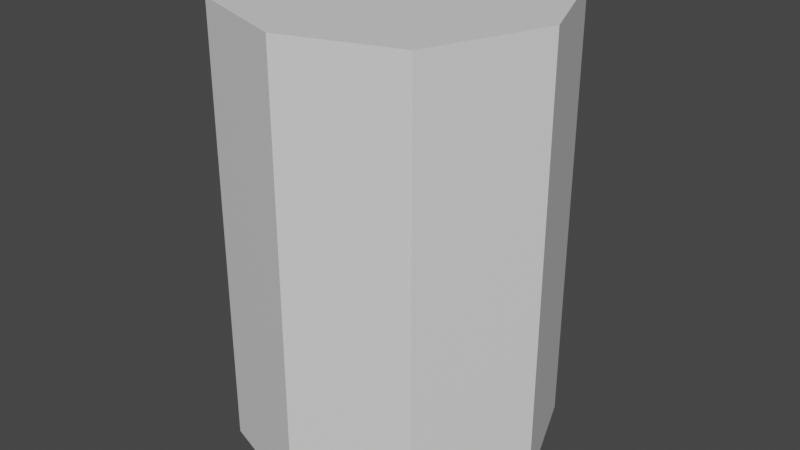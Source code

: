 # Source: Shotgun_L.blend  (saved by Blender 2.93.20; exported with 4.5.12 LTS)
import bpy
from mathutils import Matrix  # noqa: F401  (used for matrix-valued properties, if any)

bpy.ops.wm.read_factory_settings(use_empty=True)
scene = bpy.context.scene
scene.name = 'Scene'

# ---- collections
col_collection = bpy.data.collections.new('Collection'); scene.collection.children.link(col_collection)

# ---- materials (node trees are filled in below, after node groups)
mat_turret_box = bpy.data.materials.new('Turret_Box')
mat_turret = bpy.data.materials.new('Turret')
mat_turret_gunbarrel_part = bpy.data.materials.new('Turret_GunBarrel_Part')
mat_turret_gunbarrel = bpy.data.materials.new('Turret_GunBarrel')
mat_turret_ammo_pipe = bpy.data.materials.new('Turret_Ammo_Pipe')
mat_turret_cap_top = bpy.data.materials.new('Turret_Cap_Top')
mat_turret_cap_side = bpy.data.materials.new('Turret_Cap_Side')

# ---- material node trees
mat_turret_box.use_nodes = True; mat_turret_box.node_tree.nodes.clear()
_N = mat_turret_box.node_tree.nodes; _L = mat_turret_box.node_tree.links
n0 = _N.new('ShaderNodeBsdfPrincipled'); n0.name = 'Principled BSDF'; n0.location = (10, 300)
n0.distribution = 'GGX'
n0.subsurface_method = 'BURLEY'
n0.inputs[3].default_value = 1.45
n0.inputs[27].default_value = (0.0, 0.0, 0.0, 1.0)
n0.inputs[28].default_value = 1.0
n1 = _N.new('ShaderNodeOutputMaterial'); n1.name = 'Material Output'; n1.location = (300, 300)
_L.new(n0.outputs[0], n1.inputs[0])
n1.is_active_output = True
mat_turret.use_nodes = True; mat_turret.node_tree.nodes.clear()
_N = mat_turret.node_tree.nodes; _L = mat_turret.node_tree.links
n0 = _N.new('ShaderNodeBsdfPrincipled'); n0.name = 'Principled BSDF'; n0.location = (10, 300)
n0.distribution = 'GGX'
n0.subsurface_method = 'BURLEY'
n0.inputs[3].default_value = 1.45
n0.inputs[27].default_value = (0.0, 0.0, 0.0, 1.0)
n0.inputs[28].default_value = 1.0
n1 = _N.new('ShaderNodeOutputMaterial'); n1.name = 'Material Output'; n1.location = (300, 300)
_L.new(n0.outputs[0], n1.inputs[0])
n1.is_active_output = True
mat_turret_gunbarrel_part.use_nodes = True; mat_turret_gunbarrel_part.node_tree.nodes.clear()
_N = mat_turret_gunbarrel_part.node_tree.nodes; _L = mat_turret_gunbarrel_part.node_tree.links
n0 = _N.new('ShaderNodeBsdfPrincipled'); n0.name = 'Principled BSDF'; n0.location = (10, 300)
n0.distribution = 'GGX'
n0.subsurface_method = 'BURLEY'
n0.inputs[3].default_value = 1.45
n0.inputs[27].default_value = (0.0, 0.0, 0.0, 1.0)
n0.inputs[28].default_value = 1.0
n1 = _N.new('ShaderNodeOutputMaterial'); n1.name = 'Material Output'; n1.location = (300, 300)
_L.new(n0.outputs[0], n1.inputs[0])
n1.is_active_output = True
mat_turret_gunbarrel.use_nodes = True; mat_turret_gunbarrel.node_tree.nodes.clear()
_N = mat_turret_gunbarrel.node_tree.nodes; _L = mat_turret_gunbarrel.node_tree.links
n0 = _N.new('ShaderNodeBsdfPrincipled'); n0.name = 'Principled BSDF'; n0.location = (10, 300)
n0.distribution = 'GGX'
n0.subsurface_method = 'BURLEY'
n0.inputs[3].default_value = 1.45
n0.inputs[27].default_value = (0.0, 0.0, 0.0, 1.0)
n0.inputs[28].default_value = 1.0
n1 = _N.new('ShaderNodeOutputMaterial'); n1.name = 'Material Output'; n1.location = (300, 300)
_L.new(n0.outputs[0], n1.inputs[0])
n1.is_active_output = True
mat_turret_ammo_pipe.use_nodes = True; mat_turret_ammo_pipe.node_tree.nodes.clear()
_N = mat_turret_ammo_pipe.node_tree.nodes; _L = mat_turret_ammo_pipe.node_tree.links
n0 = _N.new('ShaderNodeBsdfPrincipled'); n0.name = 'Principled BSDF'; n0.location = (10, 300)
n0.distribution = 'GGX'
n0.subsurface_method = 'BURLEY'
n0.inputs[0].default_value = (0.1169, 0.8, 0.1003, 1.0)
n0.inputs[3].default_value = 1.45
n0.inputs[18].default_value = 1.0
n0.inputs[27].default_value = (0.0, 0.0, 0.0, 1.0)
n0.inputs[28].default_value = 1.0
n1 = _N.new('ShaderNodeOutputMaterial'); n1.name = 'Material Output'; n1.location = (300, 300)
_L.new(n0.outputs[0], n1.inputs[0])
n1.is_active_output = True
mat_turret_cap_top.use_nodes = True; mat_turret_cap_top.node_tree.nodes.clear()
_N = mat_turret_cap_top.node_tree.nodes; _L = mat_turret_cap_top.node_tree.links
n0 = _N.new('ShaderNodeBsdfPrincipled'); n0.name = 'Principled BSDF'; n0.location = (10, 300)
n0.distribution = 'GGX'
n0.subsurface_method = 'BURLEY'
n0.inputs[3].default_value = 1.45
n0.inputs[27].default_value = (0.0, 0.0, 0.0, 1.0)
n0.inputs[28].default_value = 1.0
n1 = _N.new('ShaderNodeOutputMaterial'); n1.name = 'Material Output'; n1.location = (300, 300)
_L.new(n0.outputs[0], n1.inputs[0])
n1.is_active_output = True
mat_turret_cap_side.use_nodes = True; mat_turret_cap_side.node_tree.nodes.clear()
_N = mat_turret_cap_side.node_tree.nodes; _L = mat_turret_cap_side.node_tree.links
n0 = _N.new('ShaderNodeBsdfPrincipled'); n0.name = 'Principled BSDF'; n0.location = (10, 300)
n0.distribution = 'GGX'
n0.subsurface_method = 'BURLEY'
n0.inputs[3].default_value = 1.45
n0.inputs[27].default_value = (0.0, 0.0, 0.0, 1.0)
n0.inputs[28].default_value = 1.0
n1 = _N.new('ShaderNodeOutputMaterial'); n1.name = 'Material Output'; n1.location = (300, 300)
_L.new(n0.outputs[0], n1.inputs[0])
n1.is_active_output = True

# ---- world
world_world = bpy.data.worlds.new('World'); scene.world = world_world
world_world.use_nodes = True; world_world.node_tree.nodes.clear()
_N = world_world.node_tree.nodes; _L = world_world.node_tree.links
n0 = _N.new('ShaderNodeOutputWorld'); n0.name = 'World Output'; n0.location = (300, 300)
n1 = _N.new('ShaderNodeBackground'); n1.name = 'Background'; n1.location = (10, 300)
n1.inputs[0].default_value = (0.05088, 0.05088, 0.05088, 1.0)
_L.new(n1.outputs[0], n0.inputs[0])
n0.is_active_output = True
world_world.color = (0.05088, 0.05088, 0.05088)
world_world.use_sun_shadow = False
world_world.sun_shadow_jitter_overblur = 0.0

# ---- meshes
me_cylinder_001 = bpy.data.meshes.new('Cylinder.001')
me_cylinder_001.from_pydata([(7.399e-09, -0.049, 5.561e-08), (0.03465, -0.03715, 4.982e-08), (0.04946, 7.468e-09, 3.166e-08), (0.03465, 0.03715, 1.351e-08), (-7.399e-09, 0.049, 7.716e-09), (-0.03465, 0.03715, 1.351e-08), (-0.04946, -7.468e-09, 3.166e-08), (-0.03465, -0.03715, 4.982e-08), (7.399e-09, -0.049, 0.1395), (0.03465, -0.03715, 0.1395), (0.04946, 7.564e-08, 0.1395), (0.03465, 0.03715, 0.1395), (-0.03465, 0.03715, 0.1395), (-0.04946, 6.07e-08, 0.1395), (-0.03465, -0.03715, 0.1395), (0.03118, -0.03357, 0.1395), (0.03118, 0.03329, 0.1395), (-0.03118, 0.03329, 0.1395), (-0.03118, -0.03357, 0.1395), (0.03118, -0.03357, 7.907e-05), (0.03118, 0.03329, 7.904e-05), (-0.03118, 0.03329, 7.904e-05), (-0.03118, -0.03357, 7.907e-05), (0.03118, -0.03357, 0.1256), (0.03118, 0.03329, 0.1256), (-0.03118, 0.03329, 0.1256), (-0.03118, -0.03357, 0.1256), (-0.02034, 0.01197, 0.1116), (-0.02034, 0.01197, 0.1249), (-0.02034, -0.01197, 0.1116), (-0.02034, -0.01197, 0.1249), (0.02034, 0.01197, 0.1116), (0.02034, 0.01197, 0.1249), (0.02034, -0.01197, 0.1116), (0.02034, -0.01197, 0.1249), (0.01599, 0.00599, 0.05693), (0.01599, 0.00599, 0.1239), (0.01599, -0.00599, 0.05693), (0.01599, -0.00599, 0.1239), (0.00401, 0.00599, 0.1239), (0.00401, -0.00599, 0.1239), (-0.02368, -0.0025, 0.05762), (-0.02368, -0.0025, 0.01286), (-0.02096, -0.001875, 0.0216), (-0.01835, -0.001875, 0.02239), (-0.01595, -0.001875, 0.02368), (-0.01384, -0.001875, 0.02541), (-0.01211, -0.001875, 0.02751), (-0.01082, -0.001875, 0.02992), (-0.01003, -0.001875, 0.03253), (-0.009765, -0.001875, 0.03524), (-0.01003, -0.001875, 0.03796), (-0.01082, -0.001875, 0.04057), (-0.01211, -0.001875, 0.04297), (-0.01384, -0.001875, 0.04508), (-0.01595, -0.001875, 0.04681), (-0.01835, -0.001875, 0.04809), (-0.02096, -0.001875, 0.04889), (-0.01922, -0.0025, 0.01286), (-0.01494, -0.0025, 0.01416), (-0.02368, -0.001875, 0.0216), (-0.011, -0.0025, 0.01627), (-0.00754, -0.0025, 0.01911), (-0.004702, -0.0025, 0.02256), (-0.002593, -0.0025, 0.02651), (-0.001295, -0.0025, 0.03079), (-0.0008563, -0.0025, 0.03524), (-0.001295, -0.0025, 0.03969), (-0.002593, -0.0025, 0.04397), (-0.004702, -0.0025, 0.04792), (-0.00754, -0.0025, 0.05138), (-0.011, -0.0025, 0.05422), (-0.01494, -0.0025, 0.05632), (-0.01922, -0.0025, 0.05762), (-0.02368, -0.001875, 0.04892), (-0.02368, 0.0025, 0.05762), (-0.02368, 0.0025, 0.01286), (-0.02096, 0.001875, 0.0216), (-0.01835, 0.001875, 0.02239), (-0.01595, 0.001875, 0.02368), (-0.01384, 0.001875, 0.02541), (-0.01211, 0.001875, 0.02751), (-0.01082, 0.001875, 0.02992), (-0.01003, 0.001875, 0.03253), (-0.009765, 0.001875, 0.03524), (-0.01003, 0.001875, 0.03796), (-0.01082, 0.001875, 0.04057), (-0.01211, 0.001875, 0.04297), (-0.01384, 0.001875, 0.04508), (-0.01595, 0.001875, 0.04681), (-0.01835, 0.001875, 0.04809), (-0.02096, 0.001875, 0.04889), (-0.01922, 0.0025, 0.01286), (-0.01494, 0.0025, 0.01416), (-0.02368, 0.001875, 0.0216), (-0.011, 0.0025, 0.01627), (-0.00754, 0.0025, 0.01911), (-0.004702, 0.0025, 0.02256), (-0.002593, 0.0025, 0.02651), (-0.001295, 0.0025, 0.03079), (-0.0008563, 0.0025, 0.03524), (-0.001295, 0.0025, 0.03969), (-0.002593, 0.0025, 0.04397), (-0.004702, 0.0025, 0.04792), (-0.00754, 0.0025, 0.05138), (-0.011, 0.0025, 0.05422), (-0.01494, 0.0025, 0.05632), (-0.01922, 0.0025, 0.05762), (-0.02368, 0.001875, 0.04892), (0.03118, -0.03357, 0.1395), (0.03118, 0.03329, 0.1395), (-0.03118, 0.03329, 0.1395), (-0.03118, -0.03357, 0.1395), (5.07e-09, -0.03357, 0.1395), (-5.027e-09, 0.03329, 0.1395), (-5.027e-09, 0.03329, 0.1395), (5.07e-09, -0.03357, 0.1395), (0.03465, 0.03715, 5.26e-09), (-7.399e-09, 0.049, -5.331e-10), (-0.03465, 0.03715, 5.26e-09), (0.03465, 0.03715, 0.1395), (-7.615e-09, 0.049, 0.1395), (-0.03465, 0.03715, 0.1395), (0.03118, 0.03329, 0.1395), (-0.03118, 0.03329, 0.1395), (-0.00401, 0.00599, 0.1239), (-0.00401, -0.00599, 0.1239), (-0.01599, 0.00599, 0.05693), (-0.01599, 0.00599, 0.1239), (-0.01599, -0.00599, 0.05693), (-0.01599, -0.00599, 0.1239), (0.00401, -0.00599, 0.07368), (0.00401, 0.00599, 0.07368), (-0.00401, 0.00599, 0.07368), (-0.00401, -0.00599, 0.07368), (-0.02368, -0.0025, 0.1076), (-0.02368, -0.0025, 0.06286), (-0.02096, -0.001875, 0.0716), (-0.01835, -0.001875, 0.07239), (-0.01595, -0.001875, 0.07368), (-0.01384, -0.001875, 0.07541), (-0.01211, -0.001875, 0.07751), (-0.01082, -0.001875, 0.07992), (-0.01003, -0.001875, 0.08253), (-0.009765, -0.001875, 0.08524), (-0.01003, -0.001875, 0.08796), (-0.01082, -0.001875, 0.09057), (-0.01211, -0.001875, 0.09297), (-0.01384, -0.001875, 0.09508), (-0.01595, -0.001875, 0.09681), (-0.01835, -0.001875, 0.09809), (-0.02096, -0.001875, 0.09889), (-0.01922, -0.0025, 0.06286), (-0.01494, -0.0025, 0.06416), (-0.02368, -0.001875, 0.0716), (-0.011, -0.0025, 0.06627), (-0.00754, -0.0025, 0.06911), (-0.004702, -0.0025, 0.07256), (-0.002593, -0.0025, 0.07651), (-0.001295, -0.0025, 0.08079), (-0.0008563, -0.0025, 0.08524), (-0.001295, -0.0025, 0.08969), (-0.002593, -0.0025, 0.09397), (-0.004702, -0.0025, 0.09792), (-0.00754, -0.0025, 0.1014), (-0.011, -0.0025, 0.1042), (-0.01494, -0.0025, 0.1063), (-0.01922, -0.0025, 0.1076), (-0.02368, -0.001875, 0.09892), (-0.02368, 0.0025, 0.1076), (-0.02368, 0.0025, 0.06286), (-0.02096, 0.001875, 0.0716), (-0.01835, 0.001875, 0.07239), (-0.01595, 0.001875, 0.07368), (-0.01384, 0.001875, 0.07541), (-0.01211, 0.001875, 0.07751), (-0.01082, 0.001875, 0.07992), (-0.01003, 0.001875, 0.08253), (-0.009765, 0.001875, 0.08524), (-0.01003, 0.001875, 0.08796), (-0.01082, 0.001875, 0.09057), (-0.01211, 0.001875, 0.09297), (-0.01384, 0.001875, 0.09508), (-0.01595, 0.001875, 0.09681), (-0.01835, 0.001875, 0.09809), (-0.02096, 0.001875, 0.09889), (-0.01922, 0.0025, 0.06286), (-0.01494, 0.0025, 0.06416), (-0.02368, 0.001875, 0.0716), (-0.011, 0.0025, 0.06627), (-0.00754, 0.0025, 0.06911), (-0.004702, 0.0025, 0.07256), (-0.002593, 0.0025, 0.07651), (-0.001295, 0.0025, 0.08079), (-0.0008563, 0.0025, 0.08524), (-0.001295, 0.0025, 0.08969), (-0.002593, 0.0025, 0.09397), (-0.004702, 0.0025, 0.09792), (-0.00754, 0.0025, 0.1014), (-0.011, 0.0025, 0.1042), (-0.01494, 0.0025, 0.1063), (-0.01922, 0.0025, 0.1076), (-0.02368, 0.001875, 0.09892)], [], [(0, 7, 6, 5, 4, 3, 2, 1), (1, 9, 8, 0), (8, 14, 7, 0), (14, 13, 6, 7), (10, 9, 1, 2), (8, 9, 15, 18, 14), (3, 11, 10, 2), (5, 6, 13, 12), (9, 10, 11, 16, 15), (12, 13, 14, 18, 17), (25, 24, 20, 21), (19, 22, 21, 20), (25, 26, 23, 24), (24, 23, 19, 20), (23, 26, 22, 19), (25, 21, 22, 26), (27, 28, 30, 29), (29, 30, 34, 33), (33, 34, 32, 31), (31, 32, 28, 27), (29, 33, 31, 27), (34, 30, 28, 32), (131, 40, 39, 132), (130, 129, 37, 38, 40, 131, 134, 126), (40, 38, 36, 39), (43, 60, 42, 58), (44, 43, 58, 59), (45, 44, 59, 61), (46, 45, 61, 62), (47, 46, 62, 63), (48, 47, 63, 64), (49, 48, 64, 65), (50, 49, 65, 66), (51, 50, 66, 67), (52, 51, 67, 68), (53, 52, 68, 69), (54, 53, 69, 70), (55, 54, 70, 71), (56, 55, 71, 72), (57, 56, 72, 73), (74, 57, 73, 41), (77, 92, 76, 94), (78, 93, 92, 77), (79, 95, 93, 78), (80, 96, 95, 79), (81, 97, 96, 80), (82, 98, 97, 81), (83, 99, 98, 82), (84, 100, 99, 83), (85, 101, 100, 84), (86, 102, 101, 85), (87, 103, 102, 86), (88, 104, 103, 87), (89, 105, 104, 88), (90, 106, 105, 89), (91, 107, 106, 90), (108, 75, 107, 91), (60, 43, 77, 94), (43, 44, 78, 77), (44, 45, 79, 78), (45, 46, 80, 79), (46, 47, 81, 80), (47, 48, 82, 81), (48, 49, 83, 82), (49, 50, 84, 83), (50, 51, 85, 84), (51, 52, 86, 85), (52, 53, 87, 86), (53, 54, 88, 87), (54, 55, 89, 88), (55, 56, 90, 89), (56, 57, 91, 90), (57, 74, 108, 91), (42, 76, 92, 58), (58, 92, 93, 59), (59, 93, 95, 61), (61, 95, 96, 62), (62, 96, 97, 63), (63, 97, 98, 64), (64, 98, 99, 65), (65, 99, 100, 66), (66, 100, 101, 67), (67, 101, 102, 68), (68, 102, 103, 69), (69, 103, 104, 70), (70, 104, 105, 71), (71, 105, 106, 72), (72, 106, 107, 73), (73, 107, 75, 41), (109, 110, 115, 116), (111, 112, 113, 114), (120, 121, 122, 124, 123), (117, 118, 121, 120), (119, 122, 121, 118), (133, 125, 126, 134), (37, 129, 127, 35), (37, 35, 36, 38), (130, 126, 125, 128), (128, 125, 133, 132, 39, 36, 35, 127), (134, 131, 132, 133), (130, 128, 127, 129), (137, 154, 136, 152), (138, 137, 152, 153), (139, 138, 153, 155), (140, 139, 155, 156), (141, 140, 156, 157), (142, 141, 157, 158), (143, 142, 158, 159), (144, 143, 159, 160), (145, 144, 160, 161), (146, 145, 161, 162), (147, 146, 162, 163), (148, 147, 163, 164), (149, 148, 164, 165), (150, 149, 165, 166), (151, 150, 166, 167), (168, 151, 167, 135), (171, 186, 170, 188), (172, 187, 186, 171), (173, 189, 187, 172), (174, 190, 189, 173), (175, 191, 190, 174), (176, 192, 191, 175), (177, 193, 192, 176), (178, 194, 193, 177), (179, 195, 194, 178), (180, 196, 195, 179), (181, 197, 196, 180), (182, 198, 197, 181), (183, 199, 198, 182), (184, 200, 199, 183), (185, 201, 200, 184), (202, 169, 201, 185), (154, 137, 171, 188), (137, 138, 172, 171), (138, 139, 173, 172), (139, 140, 174, 173), (140, 141, 175, 174), (141, 142, 176, 175), (142, 143, 177, 176), (143, 144, 178, 177), (144, 145, 179, 178), (145, 146, 180, 179), (146, 147, 181, 180), (147, 148, 182, 181), (148, 149, 183, 182), (149, 150, 184, 183), (150, 151, 185, 184), (151, 168, 202, 185), (136, 170, 186, 152), (152, 186, 187, 153), (153, 187, 189, 155), (155, 189, 190, 156), (156, 190, 191, 157), (157, 191, 192, 158), (158, 192, 193, 159), (159, 193, 194, 160), (160, 194, 195, 161), (161, 195, 196, 162), (162, 196, 197, 163), (163, 197, 198, 164), (164, 198, 199, 165), (165, 199, 200, 166), (166, 200, 201, 167), (167, 201, 169, 135)])
me_cylinder_001.polygons.foreach_set('material_index', [0, 0, 0, 0, 0, 0, 0, 0, 0, 0, 1, 1, 1, 1, 1, 1, 2, 2, 2, 2, 2, 2, 3, 3, 3, 4, 4, 4, 4, 4, 4, 4, 4, 4, 4, 4, 4, 4, 4, 4, 4, 4, 4, 4, 4, 4, 4, 4, 4, 4, 4, 4, 4, 4, 4, 4, 4, 4, 4, 4, 4, 4, 4, 4, 4, 4, 4, 4, 4, 4, 4, 4, 4, 4, 4, 4, 4, 4, 4, 4, 4, 4, 4, 4, 4, 4, 4, 4, 4, 5, 5, 6, 6, 6, 3, 3, 3, 3, 3, 3, 3, 4, 4, 4, 4, 4, 4, 4, 4, 4, 4, 4, 4, 4, 4, 4, 4, 4, 4, 4, 4, 4, 4, 4, 4, 4, 4, 4, 4, 4, 4, 4, 4, 4, 4, 4, 4, 4, 4, 4, 4, 4, 4, 4, 4, 4, 4, 4, 4, 4, 4, 4, 4, 4, 4, 4, 4, 4, 4, 4, 4, 4, 4, 4, 4])
_uv = me_cylinder_001.uv_layers.new(name='UVMap')
_uv.uv.foreach_set('vector', [0.0, 0.0, 0.0, 0.0, 0.0, 0.0, 0.0, 0.0, 0.0, 0.0, 0.0, 0.0, 0.0, 0.0, 0.0, 0.0, 0.0, 0.0, 0.0, 0.0, 0.0, 0.0, 0.0, 0.0, 0.0, 0.0, 0.0, 0.0, 0.0, 0.0, 0.0, 0.0, 0.0, 0.0, 0.0, 0.0, 0.0, 0.0, 0.0, 0.0, 0.0, 0.0, 0.0, 0.0, 0.0, 0.0, 0.0, 0.0, 0.0, 0.0, 0.0, 0.0, 0.0, 0.0, 0.0, 0.0, 0.0, 0.0, 0.0, 0.0, 0.0, 0.0, 0.0, 0.0, 0.0, 0.0, 0.0, 0.0, 0.0, 0.0, 0.0, 0.0, 0.0, 0.0, 0.0, 0.0, 0.0, 0.0, 0.0, 0.0, 0.0, 0.0, 0.0, 0.0, 0.0, 0.0, 0.0, 0.0, 0.0, 0.0, 0.0, 0.0, 0.0, 0.0, 0.0, 0.0, 0.0, 0.0, 0.0, 0.0, 0.0, 0.0, 0.0, 0.0, 0.0, 0.0, 0.0, 0.0, 0.0, 0.0, 0.0, 0.0, 0.0, 0.0, 0.0, 0.0, 0.0, 0.0, 0.0, 0.0, 0.0, 0.0, 0.0, 0.0, 0.0, 0.0, 0.0, 0.0, 0.0, 0.0, 0.0, 0.0, 0.0, 0.0, 0.0, 0.0, 0.0, 0.0, 0.0, 0.0, 0.0, 0.0, 0.375, 0.0, 0.625, 0.0, 0.625, 0.25, 0.375, 0.25, 0.375, 0.25, 0.625, 0.25, 0.625, 0.5, 0.375, 0.5, 0.375, 0.5, 0.625, 0.5, 0.625, 0.75, 0.375, 0.75, 0.375, 0.75, 0.625, 0.75, 0.625, 1.0, 0.375, 1.0, 0.125, 0.5, 0.375, 0.5, 0.375, 0.75, 0.125, 0.75, 0.625, 0.5, 0.875, 0.5, 0.875, 0.75, 0.625, 0.75, 0.4375, 0.5, 0.625, 0.5, 0.625, 0.75, 0.4375, 0.75, 0.625, 0.5, 0.0, 0.0, 0.0, 0.0, 0.875, 0.5, 0.625, 0.5, 0.4375, 0.5, 0.4375, 0.25, 0.875, 0.5, 0.625, 0.5, 0.875, 0.5, 0.875, 0.75, 0.625, 0.75, 0.0, 0.0, 0.0, 0.0, 0.0, 0.0, 0.0, 0.0, 0.0, 0.0, 0.0, 0.0, 0.0, 0.0, 0.0, 0.0, 0.0, 0.0, 0.0, 0.0, 0.0, 0.0, 0.0, 0.0, 0.0, 0.0, 0.0, 0.0, 0.0, 0.0, 0.0, 0.0, 0.0, 0.0, 0.0, 0.0, 0.0, 0.0, 0.0, 0.0, 0.0, 0.0, 0.0, 0.0, 0.0, 0.0, 0.0, 0.0, 0.0, 0.0, 0.0, 0.0, 0.0, 0.0, 0.0, 0.0, 0.0, 0.0, 0.0, 0.0, 0.0, 0.0, 0.0, 0.0, 0.0, 0.0, 0.0, 0.0, 0.0, 0.0, 0.0, 0.0, 0.0, 0.0, 0.0, 0.0, 0.0, 0.0, 0.0, 0.0, 0.0, 0.0, 0.0, 0.0, 0.0, 0.0, 0.0, 0.0, 0.0, 0.0, 0.0, 0.0, 0.0, 0.0, 0.0, 0.0, 0.0, 0.0, 0.0, 0.0, 0.0, 0.0, 0.0, 0.0, 0.0, 0.0, 0.0, 0.0, 0.0, 0.0, 0.0, 0.0, 0.0, 0.0, 0.0, 0.0, 0.0, 0.0, 0.0, 0.0, 0.0, 0.0, 0.0, 0.0, 0.0, 0.0, 0.0, 0.0, 0.0, 0.0, 0.0, 0.0, 0.0, 0.0, 0.0, 0.0, 0.0, 0.0, 0.0, 0.0, 0.0, 0.0, 0.0, 0.0, 0.0, 0.0, 0.0, 0.0, 0.0, 0.0, 0.0, 0.0, 0.0, 0.0, 0.0, 0.0, 0.0, 0.0, 0.0, 0.0, 0.0, 0.0, 0.0, 0.0, 0.0, 0.0, 0.0, 0.0, 0.0, 0.0, 0.0, 0.0, 0.0, 0.0, 0.0, 0.0, 0.0, 0.0, 0.0, 0.0, 0.0, 0.0, 0.0, 0.0, 0.0, 0.0, 0.0, 0.0, 0.0, 0.0, 0.0, 0.0, 0.0, 0.0, 0.0, 0.0, 0.0, 0.0, 0.0, 0.0, 0.0, 0.0, 0.0, 0.0, 0.0, 0.0, 0.0, 0.0, 0.0, 0.0, 0.0, 0.0, 0.0, 0.0, 0.0, 0.0, 0.0, 0.0, 0.0, 0.0, 0.0, 0.0, 0.0, 0.0, 0.0, 0.0, 0.0, 0.0, 0.0, 0.0, 0.0, 0.0, 0.0, 0.0, 0.0, 0.0, 0.0, 0.0, 0.0, 0.0, 0.0, 0.0, 0.0, 0.0, 0.0, 0.0, 0.0, 0.0, 0.0, 0.0, 0.0, 0.0, 0.0, 0.0, 0.0, 0.0, 0.0, 0.0, 0.0, 0.0, 0.0, 0.0, 0.0, 0.0, 0.0, 0.0, 0.0, 0.0, 0.0, 0.0, 0.0, 0.0, 0.0, 0.0, 0.0, 0.0, 0.0, 0.0, 0.0, 0.0, 0.0, 0.0, 0.0, 0.0, 0.0, 0.0, 0.0, 0.0, 0.0, 0.0, 0.0, 0.0, 0.0, 0.0, 0.0, 0.0, 0.0, 0.0, 0.0, 0.0, 0.0, 0.0, 0.0, 0.0, 0.0, 0.0, 0.0, 0.0, 0.0, 0.0, 0.0, 0.0, 0.0, 0.0, 0.0, 0.0, 0.0, 0.0, 0.0, 0.0, 0.0, 0.0, 0.0, 0.0, 0.0, 0.0, 0.0, 0.0, 0.0, 0.0, 0.0, 0.0, 0.0, 0.0, 0.0, 0.0, 0.0, 0.0, 0.0, 0.0, 0.0, 0.0, 0.0, 0.0, 0.0, 0.0, 0.0, 0.0, 0.0, 0.0, 0.0, 0.0, 0.0, 0.0, 0.0, 0.0, 0.0, 0.0, 0.0, 0.0, 0.0, 0.0, 0.0, 0.0, 0.0, 0.0, 0.0, 0.0, 0.0, 0.0, 0.0, 0.0, 0.0, 0.0, 0.0, 0.0, 0.0, 0.0, 0.0, 0.0, 0.0, 0.0, 0.0, 0.0, 0.0, 0.0, 0.0, 0.0, 0.0, 0.0, 0.0, 0.0, 0.0, 0.0, 0.0, 0.0, 0.0, 0.0, 0.0, 0.0, 0.0, 0.0, 0.0, 0.0, 0.0, 0.0, 0.0, 0.0, 0.0, 0.0, 0.0, 0.0, 0.0, 0.0, 0.0, 0.0, 0.0, 0.0, 0.0, 0.0, 0.0, 0.0, 0.0, 0.0, 0.0, 0.0, 0.0, 0.0, 0.0, 0.0, 0.0, 0.0, 0.0, 0.0, 0.0, 0.0, 0.0, 0.0, 0.0, 0.0, 0.0, 0.0, 0.0, 0.0, 0.0, 0.0, 0.0, 0.0, 0.0, 0.0, 0.0, 0.0, 0.0, 0.0, 0.0, 0.0, 0.0, 0.0, 0.0, 0.0, 0.0, 0.0, 0.0, 0.0, 0.0, 0.0, 0.0, 0.0, 0.0, 0.0, 0.0, 0.0, 0.0, 0.0, 0.0, 0.0, 0.0, 0.0, 0.0, 0.0, 0.0, 0.0, 0.0, 0.0, 0.0, 0.0, 0.0, 0.0, 0.0, 0.0, 0.0, 0.0, 0.0, 0.0, 0.0, 0.0, 0.0, 0.0, 0.0, 0.0, 0.0, 0.0, 0.0, 0.0, 0.0, 0.0, 0.0, 0.0, 0.0, 0.0, 0.0, 0.0, 0.0, 0.0, 0.0, 0.0, 0.0, 0.0, 0.0, 0.0, 0.0, 0.0, 0.0, 0.0, 0.0, 0.0, 0.0, 0.0, 0.0, 0.0, 0.0, 0.0, 0.0, 0.0, 0.0, 0.0, 0.0, 0.0, 0.0, 0.0, 0.0, 0.0, 0.0, 0.0, 0.0, 0.0, 0.0, 0.0, 0.0, 0.0, 0.0, 0.0, 0.0, 0.0, 0.4375, -3.725e-09, 0.625, 0.0, 0.625, 0.25, 0.4375, 0.25, 0.0, 0.0, 0.0, 0.0, 0.0, 0.0, 0.0, 0.0, 0.0, 0.0, 0.0, 0.0, 0.875, 0.75, 0.875, 0.5, 0.625, 0.5, 0.875, 0.5, 0.875, 0.75, 0.625, 0.75, 0.625, 0.75, 0.875, 0.75, 0.4375, -3.725e-09, 0.4375, 0.75, 0.625, 0.75, 0.875, 0.75, 0.0, 0.0, 0.0, 0.0, 0.4375, 0.25, 0.4375, 0.5, 0.4375, 0.75, 0.4375, -3.725e-09, 0.625, 0.5, 0.625, 0.75, 0.0, 0.0, 0.0, 0.0, 0.0, 0.0, 0.0, 0.0, 0.0, 0.0, 0.0, 0.0, 0.0, 0.0, 0.0, 0.0, 0.0, 0.0, 0.0, 0.0, 0.0, 0.0, 0.0, 0.0, 0.0, 0.0, 0.0, 0.0, 0.0, 0.0, 0.0, 0.0, 0.0, 0.0, 0.0, 0.0, 0.0, 0.0, 0.0, 0.0, 0.0, 0.0, 0.0, 0.0, 0.0, 0.0, 0.0, 0.0, 0.0, 0.0, 0.0, 0.0, 0.0, 0.0, 0.0, 0.0, 0.0, 0.0, 0.0, 0.0, 0.0, 0.0, 0.0, 0.0, 0.0, 0.0, 0.0, 0.0, 0.0, 0.0, 0.0, 0.0, 0.0, 0.0, 0.0, 0.0, 0.0, 0.0, 0.0, 0.0, 0.0, 0.0, 0.0, 0.0, 0.0, 0.0, 0.0, 0.0, 0.0, 0.0, 0.0, 0.0, 0.0, 0.0, 0.0, 0.0, 0.0, 0.0, 0.0, 0.0, 0.0, 0.0, 0.0, 0.0, 0.0, 0.0, 0.0, 0.0, 0.0, 0.0, 0.0, 0.0, 0.0, 0.0, 0.0, 0.0, 0.0, 0.0, 0.0, 0.0, 0.0, 0.0, 0.0, 0.0, 0.0, 0.0, 0.0, 0.0, 0.0, 0.0, 0.0, 0.0, 0.0, 0.0, 0.0, 0.0, 0.0, 0.0, 0.0, 0.0, 0.0, 0.0, 0.0, 0.0, 0.0, 0.0, 0.0, 0.0, 0.0, 0.0, 0.0, 0.0, 0.0, 0.0, 0.0, 0.0, 0.0, 0.0, 0.0, 0.0, 0.0, 0.0, 0.0, 0.0, 0.0, 0.0, 0.0, 0.0, 0.0, 0.0, 0.0, 0.0, 0.0, 0.0, 0.0, 0.0, 0.0, 0.0, 0.0, 0.0, 0.0, 0.0, 0.0, 0.0, 0.0, 0.0, 0.0, 0.0, 0.0, 0.0, 0.0, 0.0, 0.0, 0.0, 0.0, 0.0, 0.0, 0.0, 0.0, 0.0, 0.0, 0.0, 0.0, 0.0, 0.0, 0.0, 0.0, 0.0, 0.0, 0.0, 0.0, 0.0, 0.0, 0.0, 0.0, 0.0, 0.0, 0.0, 0.0, 0.0, 0.0, 0.0, 0.0, 0.0, 0.0, 0.0, 0.0, 0.0, 0.0, 0.0, 0.0, 0.0, 0.0, 0.0, 0.0, 0.0, 0.0, 0.0, 0.0, 0.0, 0.0, 0.0, 0.0, 0.0, 0.0, 0.0, 0.0, 0.0, 0.0, 0.0, 0.0, 0.0, 0.0, 0.0, 0.0, 0.0, 0.0, 0.0, 0.0, 0.0, 0.0, 0.0, 0.0, 0.0, 0.0, 0.0, 0.0, 0.0, 0.0, 0.0, 0.0, 0.0, 0.0, 0.0, 0.0, 0.0, 0.0, 0.0, 0.0, 0.0, 0.0, 0.0, 0.0, 0.0, 0.0, 0.0, 0.0, 0.0, 0.0, 0.0, 0.0, 0.0, 0.0, 0.0, 0.0, 0.0, 0.0, 0.0, 0.0, 0.0, 0.0, 0.0, 0.0, 0.0, 0.0, 0.0, 0.0, 0.0, 0.0, 0.0, 0.0, 0.0, 0.0, 0.0, 0.0, 0.0, 0.0, 0.0, 0.0, 0.0, 0.0, 0.0, 0.0, 0.0, 0.0, 0.0, 0.0, 0.0, 0.0, 0.0, 0.0, 0.0, 0.0, 0.0, 0.0, 0.0, 0.0, 0.0, 0.0, 0.0, 0.0, 0.0, 0.0, 0.0, 0.0, 0.0, 0.0, 0.0, 0.0, 0.0, 0.0, 0.0, 0.0, 0.0, 0.0, 0.0, 0.0, 0.0, 0.0, 0.0, 0.0, 0.0, 0.0, 0.0, 0.0, 0.0, 0.0, 0.0, 0.0, 0.0, 0.0, 0.0, 0.0, 0.0, 0.0, 0.0, 0.0, 0.0, 0.0, 0.0, 0.0, 0.0, 0.0, 0.0, 0.0, 0.0, 0.0, 0.0, 0.0, 0.0, 0.0, 0.0, 0.0, 0.0, 0.0, 0.0, 0.0, 0.0, 0.0, 0.0, 0.0, 0.0, 0.0, 0.0, 0.0, 0.0, 0.0, 0.0, 0.0, 0.0, 0.0, 0.0, 0.0, 0.0, 0.0, 0.0, 0.0, 0.0, 0.0, 0.0, 0.0, 0.0, 0.0, 0.0, 0.0, 0.0, 0.0, 0.0, 0.0, 0.0, 0.0, 0.0, 0.0, 0.0, 0.0, 0.0, 0.0, 0.0, 0.0, 0.0, 0.0, 0.0, 0.0, 0.0, 0.0, 0.0, 0.0, 0.0, 0.0, 0.0, 0.0, 0.0, 0.0, 0.0, 0.0, 0.0, 0.0, 0.0, 0.0, 0.0, 0.0, 0.0, 0.0, 0.0, 0.0, 0.0, 0.0, 0.0, 0.0, 0.0, 0.0, 0.0, 0.0, 0.0, 0.0, 0.0, 0.0, 0.0, 0.0, 0.0, 0.0, 0.0, 0.0, 0.0, 0.0, 0.0, 0.0, 0.0, 0.0, 0.0, 0.0, 0.0, 0.0, 0.0, 0.0, 0.0, 0.0, 0.0, 0.0, 0.0, 0.0, 0.0, 0.0, 0.0, 0.0, 0.0, 0.0, 0.0, 0.0, 0.0, 0.0, 0.0, 0.0, 0.0, 0.0, 0.0])
me_cylinder_001.materials.append(mat_turret_box)
me_cylinder_001.materials.append(mat_turret)
me_cylinder_001.materials.append(mat_turret_gunbarrel_part)
me_cylinder_001.materials.append(mat_turret_gunbarrel)
me_cylinder_001.materials.append(mat_turret_ammo_pipe)
me_cylinder_001.materials.append(mat_turret_cap_top)
me_cylinder_001.materials.append(mat_turret_cap_side)
me_cylinder_001.use_remesh_fix_poles = True
me_cylinder_001.use_remesh_preserve_attributes = False
me_cylinder_001.use_mirror_vertex_groups = False
me_cylinder_001.update()
arm_armature_004 = bpy.data.armatures.new('Armature.004')  # bones are not reproduced

# ---- objects
ob_turret_box = bpy.data.objects.new('Turret_Box', me_cylinder_001)
ob_bone_turret_box = bpy.data.objects.new('Bone_Turret_Box', arm_armature_004)

# ---- transforms, parenting, visibility, modifiers, constraints
ob_turret_box.parent = ob_bone_turret_box
ob_turret_box.location = (0.0, 1.198e-08, 0.0)
ob_turret_box.lineart.crease_threshold = 0.0
_vg = ob_turret_box.vertex_groups.new(name='Bone_Turret_Box')
_vg.add([0, 1, 2, 3, 4, 5, 6, 7, 8, 9, 10, 11, 12, 13, 14, 15, 16, 17, 18], 1.0, 'REPLACE')
_vg = ob_turret_box.vertex_groups.new(name='Bone_Turret')
_vg.add([19, 20, 21, 22, 23, 24, 25, 26], 1.0, 'REPLACE')
_vg = ob_turret_box.vertex_groups.new(name='Bone_Turret_GunBarrel_Part')
_vg.add([27, 28, 29, 30, 31, 32, 33, 34], 1.0, 'REPLACE')
_vg = ob_turret_box.vertex_groups.new(name='Bone_Turret_GunBarrel')
_vg.add([35, 36, 37, 38, 39, 40, 125, 126, 127, 128, 129, 130, 131, 132, 133, 134], 1.0, 'REPLACE')
_vg = ob_turret_box.vertex_groups.new(name='Bone_Turret_Ammo_Pipe')
_vg.add([41, 42, 43, 44, 45, 46, 47, 48, 49, 50, 51, 52, 53, 54, 55, 56, 57, 58, 59, 60, 61, 62, 63, 64, 65, 66, 67, 68, 69, 70, 71, 72, 73, 74, 75, 76, 77, 78, 79, 80, 81, 82, 83, 84, 85, 86, 87, 88, 89, 90, 91, 92, 93, 94, 95, 96, 97, 98, 99, 100, 101, 102, 103, 104, 105, 106, 107, 108], 1.0, 'REPLACE')
_vg = ob_turret_box.vertex_groups.new(name='Bone_Turret_Cap_Top_R')
_vg.add([109, 110, 115, 116], 1.0, 'REPLACE')
_vg = ob_turret_box.vertex_groups.new(name='Bone_Turret_Cap_Top_L')
_vg.add([111, 112, 113, 114], 1.0, 'REPLACE')
_vg = ob_turret_box.vertex_groups.new(name='Bone_Turret_Cap_Side')
_vg.add([117, 118, 119, 120, 121, 122, 123, 124], 1.0, 'REPLACE')
_vg = ob_turret_box.vertex_groups.new(name='Bone_Turret_Ammo_Pipe.002')
_vg.add([135, 136, 137, 138, 139, 140, 141, 142, 143, 144, 145, 146, 147, 148, 149, 150, 151, 152, 153, 154, 155, 156, 157, 158, 159, 160, 161, 162, 163, 164, 165, 166, 167, 168, 169, 170, 171, 172, 173, 174, 175, 176, 177, 178, 179, 180, 181, 182, 183, 184, 185, 186, 187, 188, 189, 190, 191, 192, 193, 194, 195, 196, 197, 198, 199, 200, 201, 202], 1.0, 'REPLACE')
_m = ob_turret_box.modifiers.new('Armature.001', 'ARMATURE')
_m.object = ob_bone_turret_box
ob_bone_turret_box.location = (0.0, 1.198e-08, 0.0)
ob_bone_turret_box.scale = (-1.0, 1.0, 1.0)
ob_bone_turret_box.show_in_front = True

# ---- collection membership
col_collection.objects.link(ob_turret_box)
col_collection.objects.link(ob_bone_turret_box)

# ---- scene / render settings (as saved in the file)
scene.frame_start = 1; scene.frame_end = 52; scene.frame_set(1)
scene.render.engine = 'CYCLES'
scene.cycles.use_denoising = False
scene.cycles.samples = 128
scene.cycles.sampling_pattern = 'TABULATED_SOBOL'
scene.cycles.use_adaptive_sampling = False
scene.cycles.use_light_tree = False
scene.view_settings.view_transform = 'Filmic'
bpy.context.view_layer.update()

# ---- added for rendering (the .blend has no active camera and no usable light): camera, sun
cam_auto = bpy.data.cameras.new('AutoCamera')
cam_auto.lens = 50.0
cam_auto.sensor_width = 36.0
cam_auto.clip_end = 1000.0
ob_auto_camera = bpy.data.objects.new('AutoCamera', cam_auto)
scene.collection.objects.link(ob_auto_camera)
ob_auto_camera.location = (0.185045, -0.222053, 0.217776)
ob_auto_camera.rotation_euler = (1.09748, -7.21219e-08, 0.694738)
scene.camera = ob_auto_camera
light_auto_sun = bpy.data.lights.new('AutoSun', 'SUN')
light_auto_sun.energy = 3.0
light_auto_sun.angle = 0.0523599
ob_auto_sun = bpy.data.objects.new('AutoSun', light_auto_sun)
scene.collection.objects.link(ob_auto_sun)
ob_auto_sun.rotation_euler = (0.872665, 0.174533, 0.523599)
bpy.context.view_layer.update()
